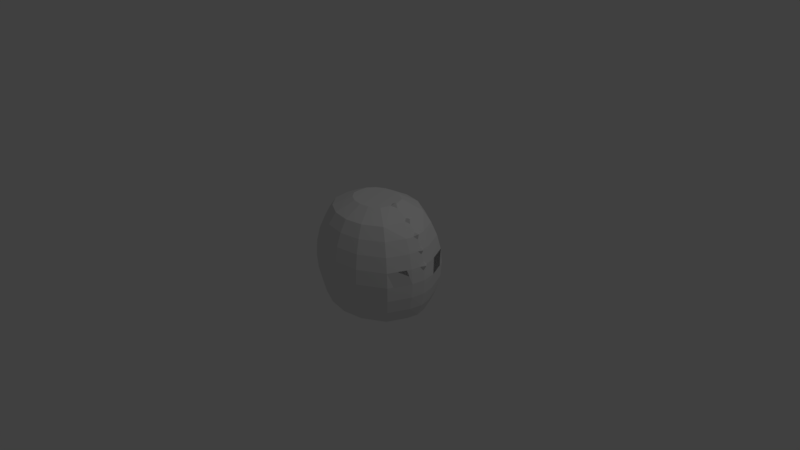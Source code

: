 # Source: hicks_helm.blend  (saved by Blender 2.77.0; exported with 4.5.12 LTS)
import bpy
from mathutils import Matrix  # noqa: F401  (used for matrix-valued properties, if any)

bpy.ops.wm.read_factory_settings(use_empty=True)
scene = bpy.context.scene
scene.name = 'Scene'

# ---- collections
col_collection_1 = bpy.data.collections.new('Collection 1'); scene.collection.children.link(col_collection_1)

# ---- world
world_world = bpy.data.worlds.new('World'); scene.world = world_world
world_world.color = (0.05088, 0.05088, 0.05088)
world_world.use_sun_shadow = False
world_world.sun_shadow_jitter_overblur = 0.0
world_world.cycles.sampling_method = 'MANUAL'

# ---- cameras
cam_camera = bpy.data.cameras.new('Camera')
cam_camera.clip_end = 100.0
cam_camera.lens = 35.0
cam_camera.sensor_width = 32.0
cam_camera.sensor_height = 18.0
cam_camera.ortho_scale = 7.314
cam_camera.dof.focus_distance = 0.0
cam_camera.dof.aperture_fstop = 128.0

# ---- lights
light_lamp = bpy.data.lights.new('Lamp', 'POINT')
light_lamp.transmission_factor = 0.0
light_lamp.cutoff_distance = 30.0
light_lamp.energy = 100.0
light_lamp.shadow_buffer_clip_start = 1.001
light_lamp.shadow_soft_size = 0.1
light_lamp.shadow_maximum_resolution = 0.006
light_lamp.use_absolute_resolution = True

# ---- meshes
me_sphere = bpy.data.meshes.new('Sphere')
me_sphere.from_pydata([(-0.2248, -3.457e-06, 0.8352), (-0.5007, -0.0007297, 0.7116), (-0.7013, 0.0004865, 0.3793), (-0.753, 0.0001176, 0.1949), (-0.7699, -5.92e-05, 9.43e-08), (-0.754, -5.873e-05, -0.1952), (-0.7067, -2.255e-05, -0.3828), (-0.629, 0.0002217, -0.5551), (0.8207, 0.0001559, 0.5811), (0.851, -0.0002015, 0.4233), (0.9592, 0.0005075, 0.2065), (0.9329, 5.612e-06, -1.998e-05), (0.9179, -0.0003459, -0.1955), (0.8762, 0.0001001, -0.3827), (0.8019, 0.000527, -0.5546), (0.7661, -0.1439, 0.5556), (0.8398, -0.1624, 0.3824), (0.8864, -0.174, 0.1951), (0.902, -0.1779, 2.109e-05), (0.8857, -0.1739, -0.1949), (0.8407, -0.1625, -0.3826), (0.7667, -0.1441, -0.5561), (0.3505, -0.1786, 0.8353), (0.5692, -0.3298, 0.7071), (0.653, -0.3879, 0.5556), (0.7153, -0.431, 0.3827), (0.7538, -0.4576, 0.1951), (0.7668, -0.4665, -7.066e-06), (0.7537, -0.4575, -0.1951), (0.7153, -0.431, -0.3827), (0.6529, -0.3878, -0.5555), (0.2204, -0.2556, 0.8341), (0.3293, -0.4726, 0.7073), (0.371, -0.5556, 0.5555), (0.402, -0.6174, 0.3827), (0.4211, -0.6554, 0.1951), (0.4275, -0.6682, 8.941e-08), (0.4211, -0.6554, -0.1951), (0.402, -0.6174, -0.3827), (0.371, -0.5556, -0.5556), (0.09199, -0.2768, 0.8343), (0.09199, -0.5114, 0.7071), (0.09199, -0.6014, 0.5556), (0.09199, -0.6682, 0.3827), (0.09199, -0.7094, 0.1951), (0.09199, -0.7233, 8.941e-08), (0.09199, -0.7094, -0.1951), (0.09199, -0.6682, -0.3827), (0.09199, -0.6014, -0.5556), (-0.03641, -0.2557, 0.8343), (-0.1453, -0.4725, 0.7071), (-0.187, -0.5556, 0.5556), (-0.218, -0.6174, 0.3827), (-0.2371, -0.6554, 0.1951), (-0.2435, -0.6682, 8.941e-08), (-0.2371, -0.6554, -0.1951), (-0.218, -0.6174, -0.3827), (-0.187, -0.5556, -0.5556), (-0.1453, -0.1957, 0.8344), (-0.3465, -0.3617, 0.7072), (-0.4231, -0.4249, 0.5553), (-0.4812, -0.4728, 0.3829), (-0.516, -0.5015, 0.195), (-0.528, -0.5114, 8.941e-08), (-0.5161, -0.5016, -0.1951), (-0.4808, -0.4725, -0.3827), (-0.4236, -0.4253, -0.5556), (-0.218, -0.1059, 0.8346), (-0.4814, -0.1957, 0.7074), (-0.5772, -0.2301, 0.553), (-0.6602, -0.2558, 0.3851), (-0.703, -0.2716, 0.1952), (-0.7179, -0.2768, 9.903e-08), (-0.7024, -0.2714, -0.195), (-0.6564, -0.2557, -0.3826), (-0.5821, -0.2302, -0.5558), (0.7807, -0.4004, 0.1951), (0.8165, -0.2135, 0.3826), (0.8002, -0.3954, -1.142e-05), (0.8604, -0.2294, 0.195), (0.9021, -4.136e-05, 0.2488), (0.9068, -0.0547, 0.1951), (0.9208, 9.868e-06, 0.1398), (0.8781, -0.0001382, 0.3411), (0.8603, -0.04297, 0.383), (0.9074, 0.0004271, 0.3972), (0.7614, -5.351e-05, 0.5896), (0.7855, -0.04714, 0.5553), (0.8134, 0.0001565, 0.5104), (0.6091, -0.0004603, 0.7302), (0.6375, -0.0443, 0.7067), (0.6789, 0.0003485, 0.672), (0.664, 0.0006777, 0.7383), (0.3664, -0.0002209, 0.8352), (0.3993, -0.04921, 0.8337), (0.463, 0.0003389, 0.8061), (0.4264, -6.386e-05, 0.8724)], [], [(81, 80, 83, 84, 16, 17), (11, 82, 81, 17, 18), (12, 11, 18, 19), (13, 12, 19, 20), (14, 13, 20, 21), (19, 18, 78, 27, 28), (20, 19, 28, 29), (21, 20, 29, 30), (16, 15, 24, 25, 77), (25, 24, 33, 34), (26, 25, 34, 35), (27, 26, 35, 36), (28, 27, 36, 37), (29, 28, 37, 38), (30, 29, 38, 39), (24, 23, 32, 33), (38, 37, 46, 47), (39, 38, 47, 48), (33, 32, 41, 42), (34, 33, 42, 43), (35, 34, 43, 44), (36, 35, 44, 45), (37, 36, 45, 46), (44, 43, 52, 53), (45, 44, 53, 54), (46, 45, 54, 55), (47, 46, 55, 56), (48, 47, 56, 57), (42, 41, 50, 51), (43, 42, 51, 52), (57, 56, 65, 66), (51, 50, 59, 60), (52, 51, 60, 61), (53, 52, 61, 62), (54, 53, 62, 63), (55, 54, 63, 64), (56, 55, 64, 65), (62, 61, 70, 71), (63, 62, 71, 72), (64, 63, 72, 73), (65, 64, 73, 74), (66, 65, 74, 75), (68, 0, 1), (60, 59, 68, 69), (61, 60, 69, 70), (75, 74, 6, 7), (70, 69, 68, 1, 2), (71, 70, 2, 3), (72, 71, 3, 4), (73, 72, 4, 5), (74, 73, 5, 6), (25, 26, 76, 79, 17, 16, 77), (68, 67, 0), (32, 31, 40, 41), (23, 22, 31, 32), (41, 40, 49, 50), (50, 49, 58, 59), (59, 58, 67, 68), (91, 90, 23, 15, 87, 86), (84, 9, 88, 87, 15, 16), (23, 24, 15), (78, 26, 27), (79, 18, 17), (81, 82, 10), (80, 81, 10), (9, 84, 85), (84, 83, 85), (87, 88, 8), (86, 87, 8), (90, 91, 92), (94, 93, 0, 67, 58, 49, 40, 31, 22), (89, 90, 92), (94, 95, 96), (90, 89, 95, 94, 22, 23), (93, 94, 96)])
me_sphere.use_remesh_preserve_volume = False
me_sphere.use_remesh_preserve_attributes = False
me_sphere.use_mirror_vertex_groups = False
me_sphere.update()

# ---- objects
ob_sphere = bpy.data.objects.new('Sphere', me_sphere)
ob_lamp = bpy.data.objects.new('Lamp', light_lamp)
ob_camera = bpy.data.objects.new('Camera', cam_camera)

# ---- transforms, parenting, visibility, modifiers, constraints
ob_sphere.location = (0.0, 0.0, 0.0)
ob_sphere.lineart.crease_threshold = 0.0
_m = ob_sphere.modifiers.new('Mirror', 'MIRROR')
_m.use_axis = (False, True, False)
_m.use_clip = True
_m.merge_threshold = 0.0714
ob_lamp.location = (4.076, 1.005, 5.904)
ob_lamp.rotation_euler = (0.6503, 0.05522, 1.866)
ob_lamp.lock_rotations_4d = False
ob_lamp.empty_display_type = 'ARROWS'
ob_lamp.color = (0.0, 0.0, 0.0, 0.0)
ob_lamp.lineart.crease_threshold = 0.0
ob_camera.location = (7.481, -6.508, 5.344)
ob_camera.rotation_euler = (1.109, 0.01082, 0.8149)
ob_camera.lock_rotations_4d = False
ob_camera.empty_display_type = 'ARROWS'
ob_camera.color = (0.0, 0.0, 0.0, 0.0)
ob_camera.display_type = 'WIRE'
ob_camera.lineart.crease_threshold = 0.0

# ---- collection membership
col_collection_1.objects.link(ob_sphere)
col_collection_1.objects.link(ob_lamp)
col_collection_1.objects.link(ob_camera)

# ---- scene / render settings (as saved in the file)
scene.camera = ob_camera
scene.frame_start = 1; scene.frame_end = 250; scene.frame_set(1)
scene.render.engine = 'BLENDER_EEVEE_NEXT'
scene.render.resolution_percentage = 50
scene.render.dither_intensity = 0.0
scene.cycles.use_denoising = False
scene.cycles.samples = 128
scene.cycles.sampling_pattern = 'TABULATED_SOBOL'
scene.cycles.light_sampling_threshold = 0.0
scene.cycles.use_adaptive_sampling = False
scene.cycles.use_light_tree = False
scene.cycles.blur_glossy = 0.0
scene.cycles.sample_clamp_indirect = 0.0
scene.view_settings.view_transform = 'Standard'
bpy.context.view_layer.update()
